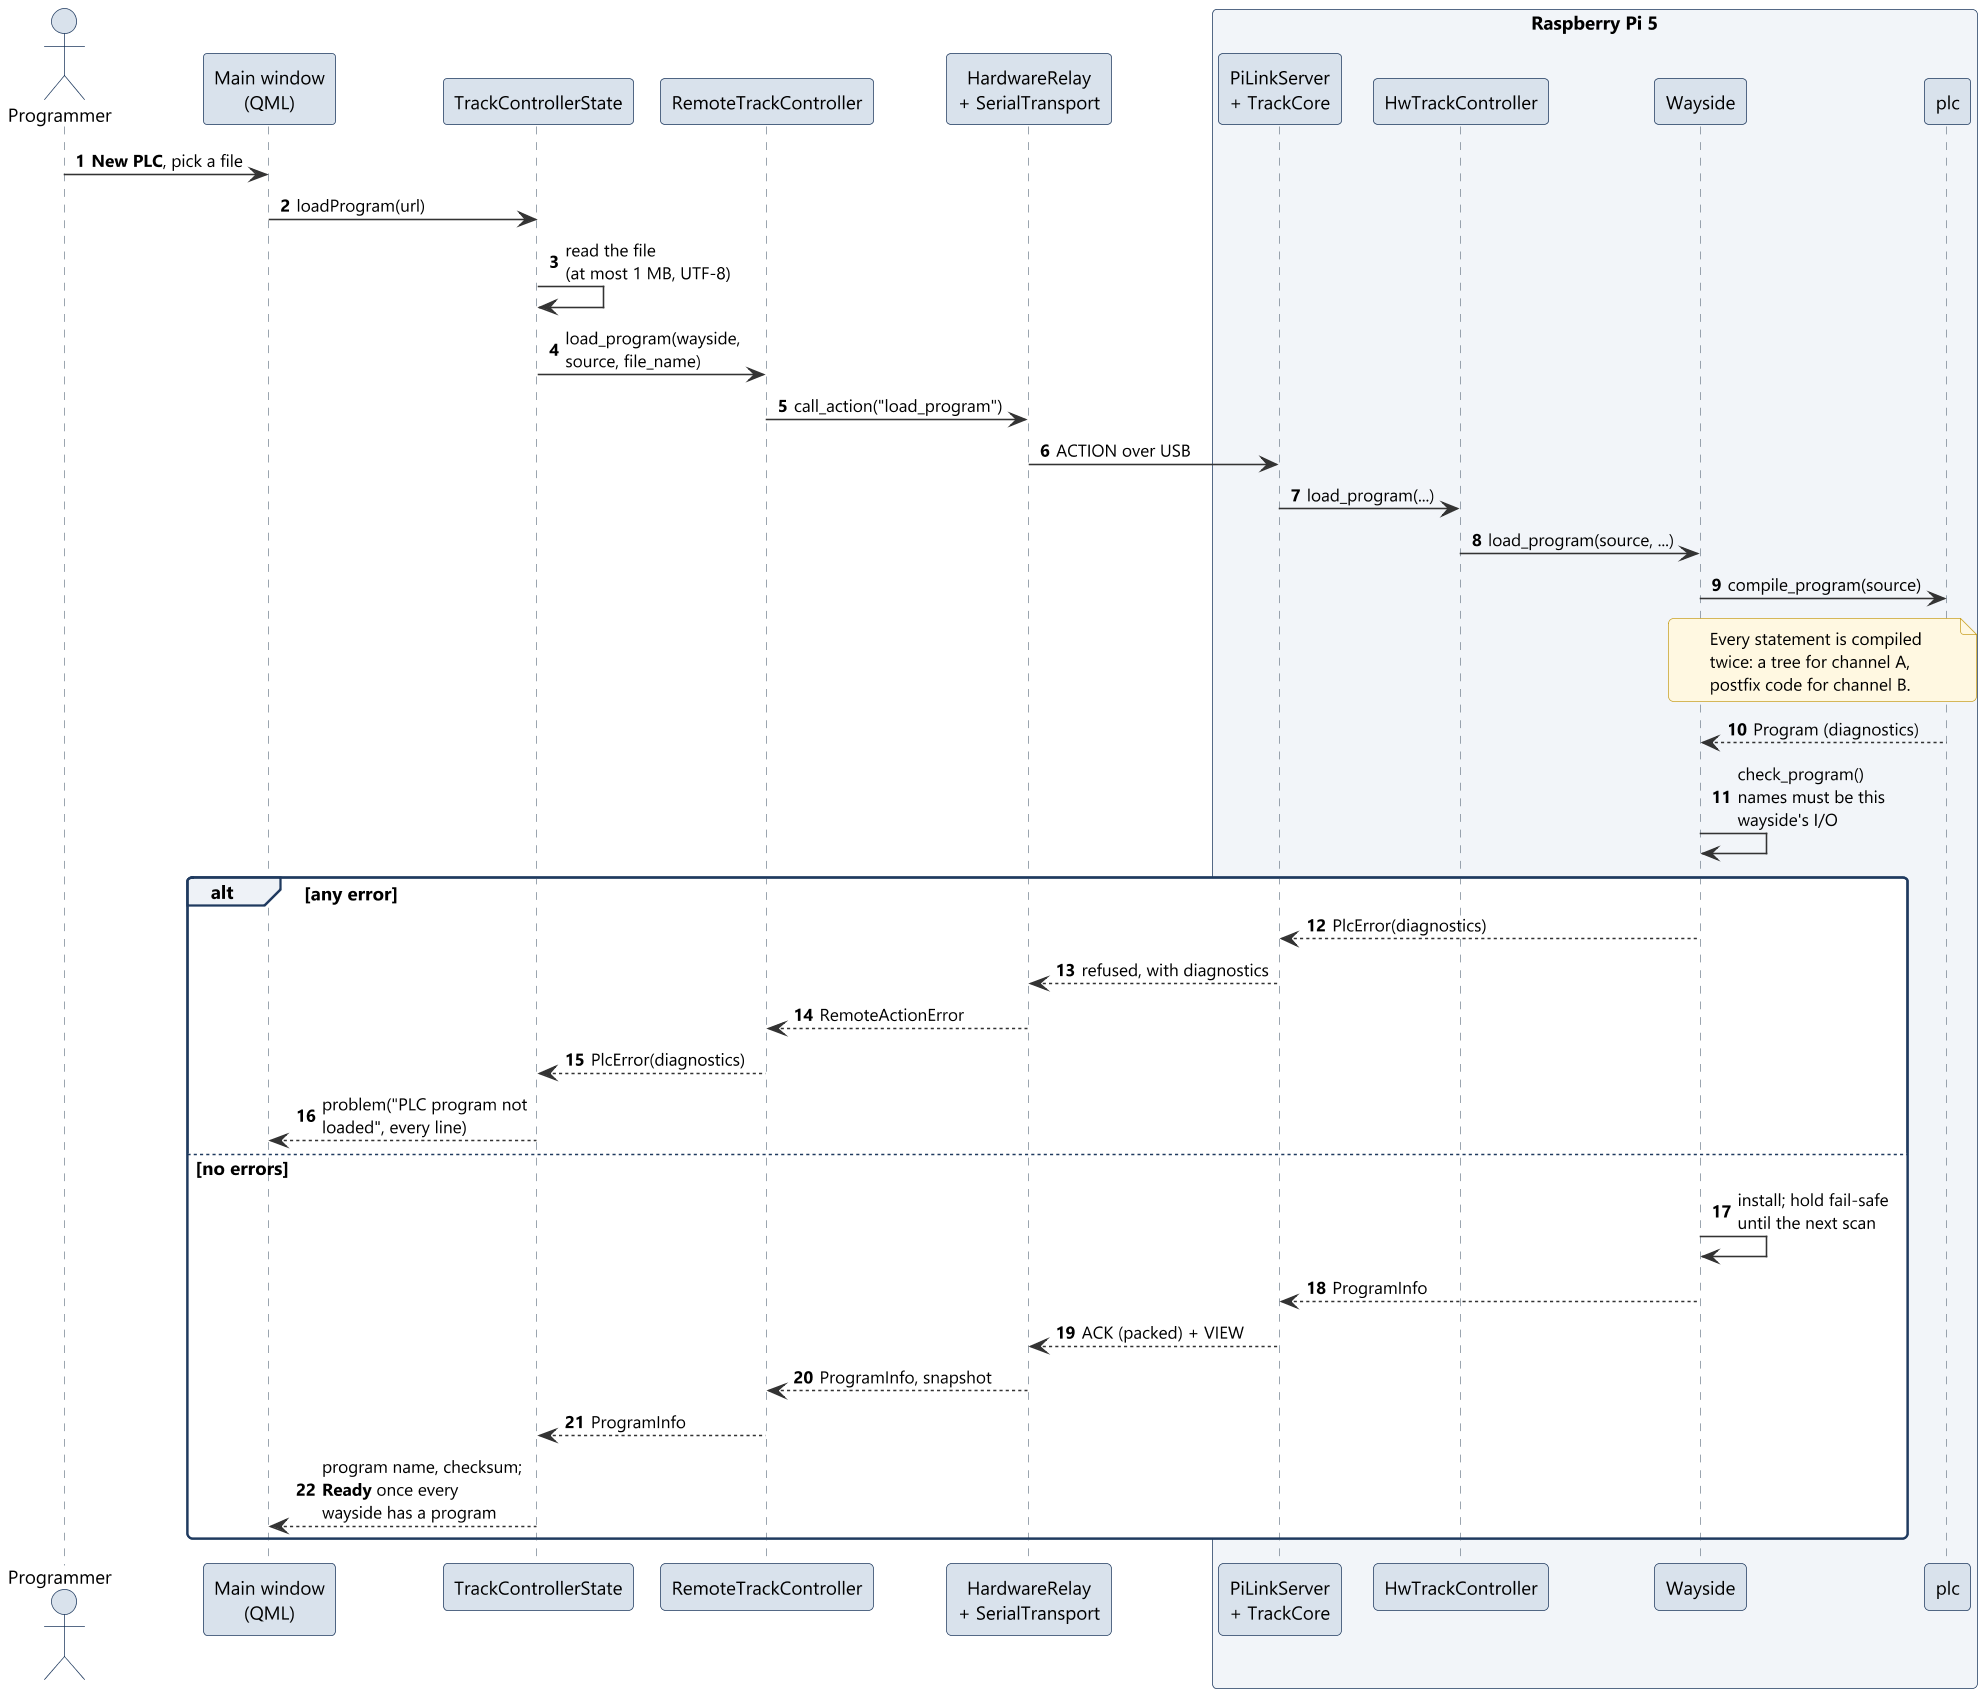

The diagram above was rendered by PlantUML. Its source (embedded in the PNG):
@startuml sd02_load_program
!include ../style.iuml
autonumber

actor Programmer as P
participant "Main window\n(QML)" as QML
participant "TrackControllerState" as State
participant "RemoteTrackController" as Remote
participant "HardwareRelay\n+ SerialTransport" as Relay
box "Raspberry Pi 5" #F2F5F9
participant "PiLinkServer\n+ TrackCore" as Pi
participant "HwTrackController" as Ctrl
participant "Wayside" as W
participant "plc" as PLC
end box

P -> QML : **New PLC**, pick a file
QML -> State : loadProgram(url)
State -> State : read the file\n(at most 1 MB, UTF-8)
State -> Remote : load_program(wayside,\nsource, file_name)
Remote -> Relay : call_action("load_program")
Relay -> Pi : ACTION over USB
Pi -> Ctrl : load_program(...)
Ctrl -> W : load_program(source, ...)
W -> PLC : compile_program(source)
note over W, PLC
  Every statement is compiled
  twice: a tree for channel A,
  postfix code for channel B.
end note
PLC --> W : Program (diagnostics)
W -> W : check_program()\nnames must be this\nwayside's I/O
alt any error
  W --> Pi : PlcError(diagnostics)
  Pi --> Relay : refused, with diagnostics
  Relay --> Remote : RemoteActionError
  Remote --> State : PlcError(diagnostics)
  State --> QML : problem("PLC program not\nloaded", every line)
else no errors
  W -> W : install; hold fail-safe\nuntil the next scan
  W --> Pi : ProgramInfo
  Pi --> Relay : ACK (packed) + VIEW
  Relay --> Remote : ProgramInfo, snapshot
  Remote --> State : ProgramInfo
  State --> QML : program name, checksum;\n**Ready** once every\nwayside has a program
end
@enduml